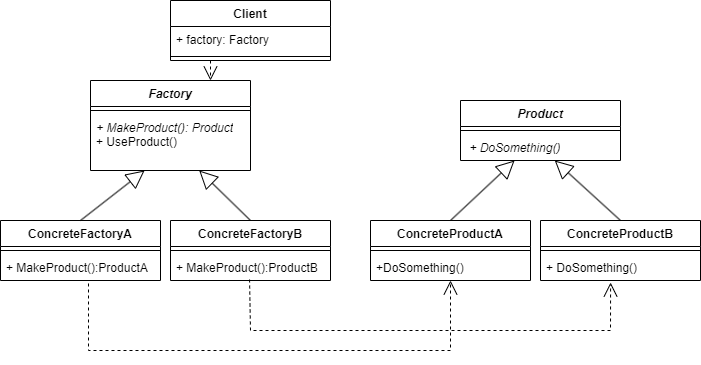

The diagram above was exported from draw.io. Its source (the exported page's mxGraphModel, read from the mxfile embedded in the PNG):
<mxGraphModel dx="1185" dy="640" grid="1" gridSize="10" guides="1" tooltips="1" connect="1" arrows="1" fold="1" page="1" pageScale="1" pageWidth="827" pageHeight="1169" background="#ffffff" math="0" shadow="0">
  <root>
    <mxCell id="0" />
    <mxCell id="1" parent="0" />
    <mxCell id="Nu4KCU8hxHUyLa4AuuZt-1" value="&lt;i&gt;Factory&lt;/i&gt;" style="swimlane;fontStyle=1;align=center;verticalAlign=top;childLayout=stackLayout;horizontal=1;startSize=26;horizontalStack=0;resizeParent=1;resizeParentMax=0;resizeLast=0;collapsible=1;marginBottom=0;whiteSpace=wrap;html=1;" vertex="1" parent="1">
      <mxGeometry x="120" y="280" width="160" height="90" as="geometry" />
    </mxCell>
    <mxCell id="Nu4KCU8hxHUyLa4AuuZt-3" value="" style="line;strokeWidth=1;fillColor=none;align=left;verticalAlign=middle;spacingTop=-1;spacingLeft=3;spacingRight=3;rotatable=0;labelPosition=right;points=[];portConstraint=eastwest;strokeColor=inherit;" vertex="1" parent="Nu4KCU8hxHUyLa4AuuZt-1">
      <mxGeometry y="26" width="160" height="8" as="geometry" />
    </mxCell>
    <mxCell id="Nu4KCU8hxHUyLa4AuuZt-4" value="&lt;i&gt;+ MakeProduct(): Product&lt;br&gt;&lt;/i&gt;+ UseProduct()" style="text;strokeColor=none;fillColor=none;align=left;verticalAlign=top;spacingLeft=4;spacingRight=4;overflow=hidden;rotatable=0;points=[[0,0.5],[1,0.5]];portConstraint=eastwest;whiteSpace=wrap;html=1;" vertex="1" parent="Nu4KCU8hxHUyLa4AuuZt-1">
      <mxGeometry y="34" width="160" height="56" as="geometry" />
    </mxCell>
    <mxCell id="Nu4KCU8hxHUyLa4AuuZt-5" value="ConcreteFactoryA" style="swimlane;fontStyle=1;align=center;verticalAlign=top;childLayout=stackLayout;horizontal=1;startSize=26;horizontalStack=0;resizeParent=1;resizeParentMax=0;resizeLast=0;collapsible=1;marginBottom=0;whiteSpace=wrap;html=1;" vertex="1" parent="1">
      <mxGeometry x="30" y="420" width="160" height="60" as="geometry" />
    </mxCell>
    <mxCell id="Nu4KCU8hxHUyLa4AuuZt-7" value="" style="line;strokeWidth=1;fillColor=none;align=left;verticalAlign=middle;spacingTop=-1;spacingLeft=3;spacingRight=3;rotatable=0;labelPosition=right;points=[];portConstraint=eastwest;strokeColor=inherit;" vertex="1" parent="Nu4KCU8hxHUyLa4AuuZt-5">
      <mxGeometry y="26" width="160" height="8" as="geometry" />
    </mxCell>
    <mxCell id="Nu4KCU8hxHUyLa4AuuZt-8" value="+ MakeProduct():ProductA" style="text;strokeColor=none;fillColor=none;align=left;verticalAlign=top;spacingLeft=4;spacingRight=4;overflow=hidden;rotatable=0;points=[[0,0.5],[1,0.5]];portConstraint=eastwest;whiteSpace=wrap;html=1;" vertex="1" parent="Nu4KCU8hxHUyLa4AuuZt-5">
      <mxGeometry y="34" width="160" height="26" as="geometry" />
    </mxCell>
    <mxCell id="Nu4KCU8hxHUyLa4AuuZt-9" value="ConcreteFactoryB" style="swimlane;fontStyle=1;align=center;verticalAlign=top;childLayout=stackLayout;horizontal=1;startSize=26;horizontalStack=0;resizeParent=1;resizeParentMax=0;resizeLast=0;collapsible=1;marginBottom=0;whiteSpace=wrap;html=1;" vertex="1" parent="1">
      <mxGeometry x="200" y="420" width="160" height="60" as="geometry" />
    </mxCell>
    <mxCell id="Nu4KCU8hxHUyLa4AuuZt-10" value="" style="line;strokeWidth=1;fillColor=none;align=left;verticalAlign=middle;spacingTop=-1;spacingLeft=3;spacingRight=3;rotatable=0;labelPosition=right;points=[];portConstraint=eastwest;strokeColor=inherit;" vertex="1" parent="Nu4KCU8hxHUyLa4AuuZt-9">
      <mxGeometry y="26" width="160" height="8" as="geometry" />
    </mxCell>
    <mxCell id="Nu4KCU8hxHUyLa4AuuZt-11" value="+ MakeProduct():ProductB" style="text;strokeColor=none;fillColor=none;align=left;verticalAlign=top;spacingLeft=4;spacingRight=4;overflow=hidden;rotatable=0;points=[[0,0.5],[1,0.5]];portConstraint=eastwest;whiteSpace=wrap;html=1;" vertex="1" parent="Nu4KCU8hxHUyLa4AuuZt-9">
      <mxGeometry y="34" width="160" height="26" as="geometry" />
    </mxCell>
    <mxCell id="Nu4KCU8hxHUyLa4AuuZt-12" value="" style="endArrow=block;endSize=16;endFill=0;html=1;rounded=0;exitX=0.5;exitY=0;exitDx=0;exitDy=0;entryX=0.338;entryY=1;entryDx=0;entryDy=0;entryPerimeter=0;" edge="1" parent="1" source="Nu4KCU8hxHUyLa4AuuZt-5" target="Nu4KCU8hxHUyLa4AuuZt-4">
      <mxGeometry width="160" relative="1" as="geometry">
        <mxPoint x="330" y="570" as="sourcePoint" />
        <mxPoint x="490" y="570" as="targetPoint" />
      </mxGeometry>
    </mxCell>
    <mxCell id="Nu4KCU8hxHUyLa4AuuZt-13" value="" style="endArrow=block;endSize=16;endFill=0;html=1;rounded=0;exitX=0.5;exitY=0;exitDx=0;exitDy=0;" edge="1" parent="1" source="Nu4KCU8hxHUyLa4AuuZt-9" target="Nu4KCU8hxHUyLa4AuuZt-4">
      <mxGeometry width="160" relative="1" as="geometry">
        <mxPoint x="130" y="430" as="sourcePoint" />
        <mxPoint x="209" y="369" as="targetPoint" />
      </mxGeometry>
    </mxCell>
    <mxCell id="Nu4KCU8hxHUyLa4AuuZt-14" value="&lt;i&gt;Product&lt;/i&gt;" style="swimlane;fontStyle=1;align=center;verticalAlign=top;childLayout=stackLayout;horizontal=1;startSize=26;horizontalStack=0;resizeParent=1;resizeParentMax=0;resizeLast=0;collapsible=1;marginBottom=0;whiteSpace=wrap;html=1;" vertex="1" parent="1">
      <mxGeometry x="490" y="300" width="160" height="60" as="geometry" />
    </mxCell>
    <mxCell id="Nu4KCU8hxHUyLa4AuuZt-15" value="" style="line;strokeWidth=1;fillColor=none;align=left;verticalAlign=middle;spacingTop=-1;spacingLeft=3;spacingRight=3;rotatable=0;labelPosition=right;points=[];portConstraint=eastwest;strokeColor=inherit;" vertex="1" parent="Nu4KCU8hxHUyLa4AuuZt-14">
      <mxGeometry y="26" width="160" height="8" as="geometry" />
    </mxCell>
    <mxCell id="Nu4KCU8hxHUyLa4AuuZt-16" value="&lt;i&gt;&amp;nbsp;+ DoSomething()&lt;/i&gt;" style="text;strokeColor=none;fillColor=none;align=left;verticalAlign=top;spacingLeft=4;spacingRight=4;overflow=hidden;rotatable=0;points=[[0,0.5],[1,0.5]];portConstraint=eastwest;whiteSpace=wrap;html=1;" vertex="1" parent="Nu4KCU8hxHUyLa4AuuZt-14">
      <mxGeometry y="34" width="160" height="26" as="geometry" />
    </mxCell>
    <mxCell id="Nu4KCU8hxHUyLa4AuuZt-17" value="ConcreteProductA" style="swimlane;fontStyle=1;align=center;verticalAlign=top;childLayout=stackLayout;horizontal=1;startSize=26;horizontalStack=0;resizeParent=1;resizeParentMax=0;resizeLast=0;collapsible=1;marginBottom=0;whiteSpace=wrap;html=1;" vertex="1" parent="1">
      <mxGeometry x="400" y="420" width="160" height="60" as="geometry" />
    </mxCell>
    <mxCell id="Nu4KCU8hxHUyLa4AuuZt-18" value="" style="line;strokeWidth=1;fillColor=none;align=left;verticalAlign=middle;spacingTop=-1;spacingLeft=3;spacingRight=3;rotatable=0;labelPosition=right;points=[];portConstraint=eastwest;strokeColor=inherit;" vertex="1" parent="Nu4KCU8hxHUyLa4AuuZt-17">
      <mxGeometry y="26" width="160" height="8" as="geometry" />
    </mxCell>
    <mxCell id="Nu4KCU8hxHUyLa4AuuZt-19" value="+DoSomething()" style="text;strokeColor=none;fillColor=none;align=left;verticalAlign=top;spacingLeft=4;spacingRight=4;overflow=hidden;rotatable=0;points=[[0,0.5],[1,0.5]];portConstraint=eastwest;whiteSpace=wrap;html=1;" vertex="1" parent="Nu4KCU8hxHUyLa4AuuZt-17">
      <mxGeometry y="34" width="160" height="26" as="geometry" />
    </mxCell>
    <mxCell id="Nu4KCU8hxHUyLa4AuuZt-20" value="ConcreteProductB" style="swimlane;fontStyle=1;align=center;verticalAlign=top;childLayout=stackLayout;horizontal=1;startSize=26;horizontalStack=0;resizeParent=1;resizeParentMax=0;resizeLast=0;collapsible=1;marginBottom=0;whiteSpace=wrap;html=1;" vertex="1" parent="1">
      <mxGeometry x="570" y="420" width="160" height="60" as="geometry" />
    </mxCell>
    <mxCell id="Nu4KCU8hxHUyLa4AuuZt-21" value="" style="line;strokeWidth=1;fillColor=none;align=left;verticalAlign=middle;spacingTop=-1;spacingLeft=3;spacingRight=3;rotatable=0;labelPosition=right;points=[];portConstraint=eastwest;strokeColor=inherit;" vertex="1" parent="Nu4KCU8hxHUyLa4AuuZt-20">
      <mxGeometry y="26" width="160" height="8" as="geometry" />
    </mxCell>
    <mxCell id="Nu4KCU8hxHUyLa4AuuZt-22" value="+ DoSomething()" style="text;strokeColor=none;fillColor=none;align=left;verticalAlign=top;spacingLeft=4;spacingRight=4;overflow=hidden;rotatable=0;points=[[0,0.5],[1,0.5]];portConstraint=eastwest;whiteSpace=wrap;html=1;" vertex="1" parent="Nu4KCU8hxHUyLa4AuuZt-20">
      <mxGeometry y="34" width="160" height="26" as="geometry" />
    </mxCell>
    <mxCell id="Nu4KCU8hxHUyLa4AuuZt-23" value="" style="endArrow=block;endSize=16;endFill=0;html=1;rounded=0;exitX=0.5;exitY=0;exitDx=0;exitDy=0;entryX=0.338;entryY=1;entryDx=0;entryDy=0;entryPerimeter=0;" edge="1" parent="1" source="Nu4KCU8hxHUyLa4AuuZt-17" target="Nu4KCU8hxHUyLa4AuuZt-16">
      <mxGeometry width="160" relative="1" as="geometry">
        <mxPoint x="700" y="570" as="sourcePoint" />
        <mxPoint x="860" y="570" as="targetPoint" />
      </mxGeometry>
    </mxCell>
    <mxCell id="Nu4KCU8hxHUyLa4AuuZt-24" value="" style="endArrow=block;endSize=16;endFill=0;html=1;rounded=0;exitX=0.5;exitY=0;exitDx=0;exitDy=0;" edge="1" parent="1" source="Nu4KCU8hxHUyLa4AuuZt-20" target="Nu4KCU8hxHUyLa4AuuZt-16">
      <mxGeometry width="160" relative="1" as="geometry">
        <mxPoint x="500" y="430" as="sourcePoint" />
        <mxPoint x="579" y="369" as="targetPoint" />
      </mxGeometry>
    </mxCell>
    <mxCell id="Nu4KCU8hxHUyLa4AuuZt-25" value="Client" style="swimlane;fontStyle=1;align=center;verticalAlign=top;childLayout=stackLayout;horizontal=1;startSize=26;horizontalStack=0;resizeParent=1;resizeParentMax=0;resizeLast=0;collapsible=1;marginBottom=0;whiteSpace=wrap;html=1;" vertex="1" parent="1">
      <mxGeometry x="200" y="200" width="160" height="60" as="geometry" />
    </mxCell>
    <mxCell id="Nu4KCU8hxHUyLa4AuuZt-26" value="+ factory: Factory" style="text;strokeColor=none;fillColor=none;align=left;verticalAlign=top;spacingLeft=4;spacingRight=4;overflow=hidden;rotatable=0;points=[[0,0.5],[1,0.5]];portConstraint=eastwest;whiteSpace=wrap;html=1;" vertex="1" parent="Nu4KCU8hxHUyLa4AuuZt-25">
      <mxGeometry y="26" width="160" height="26" as="geometry" />
    </mxCell>
    <mxCell id="Nu4KCU8hxHUyLa4AuuZt-27" value="" style="line;strokeWidth=1;fillColor=none;align=left;verticalAlign=middle;spacingTop=-1;spacingLeft=3;spacingRight=3;rotatable=0;labelPosition=right;points=[];portConstraint=eastwest;strokeColor=inherit;" vertex="1" parent="Nu4KCU8hxHUyLa4AuuZt-25">
      <mxGeometry y="52" width="160" height="8" as="geometry" />
    </mxCell>
    <mxCell id="Nu4KCU8hxHUyLa4AuuZt-29" value="" style="endArrow=open;endSize=12;dashed=1;html=1;rounded=0;exitX=0.25;exitY=1;exitDx=0;exitDy=0;entryX=0.75;entryY=0;entryDx=0;entryDy=0;" edge="1" parent="1" source="Nu4KCU8hxHUyLa4AuuZt-25" target="Nu4KCU8hxHUyLa4AuuZt-1">
      <mxGeometry x="-0.0044" width="160" relative="1" as="geometry">
        <mxPoint x="330" y="570" as="sourcePoint" />
        <mxPoint x="490" y="570" as="targetPoint" />
        <mxPoint as="offset" />
      </mxGeometry>
    </mxCell>
    <mxCell id="Nu4KCU8hxHUyLa4AuuZt-31" value="" style="endArrow=open;endSize=12;dashed=1;html=1;rounded=0;entryX=0.438;entryY=1.077;entryDx=0;entryDy=0;entryPerimeter=0;exitX=0.494;exitY=0.962;exitDx=0;exitDy=0;exitPerimeter=0;" edge="1" parent="1" source="Nu4KCU8hxHUyLa4AuuZt-11" target="Nu4KCU8hxHUyLa4AuuZt-22">
      <mxGeometry width="160" relative="1" as="geometry">
        <mxPoint x="279.03999999999996" y="489.99800000000005" as="sourcePoint" />
        <mxPoint x="640.0799999999999" y="539.998" as="targetPoint" />
        <Array as="points">
          <mxPoint x="280" y="530" />
          <mxPoint x="640" y="530" />
        </Array>
      </mxGeometry>
    </mxCell>
    <mxCell id="Nu4KCU8hxHUyLa4AuuZt-32" value="" style="endArrow=open;endSize=12;dashed=1;html=1;rounded=0;exitX=0.55;exitY=1.115;exitDx=0;exitDy=0;exitPerimeter=0;" edge="1" parent="1" source="Nu4KCU8hxHUyLa4AuuZt-8">
      <mxGeometry width="160" relative="1" as="geometry">
        <mxPoint x="330" y="570" as="sourcePoint" />
        <mxPoint x="480" y="480" as="targetPoint" />
        <Array as="points">
          <mxPoint x="118" y="550" />
          <mxPoint x="480" y="550" />
        </Array>
      </mxGeometry>
    </mxCell>
  </root>
</mxGraphModel>